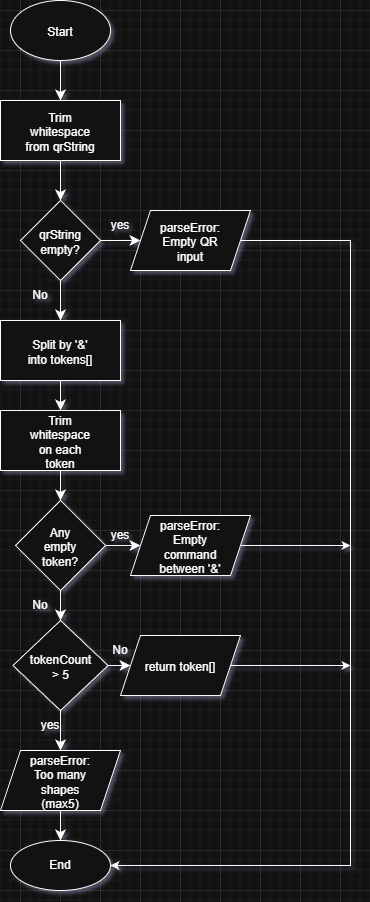

The diagram above was exported from draw.io. Its source (the exported page's mxGraphModel, read from the mxfile embedded in the PNG):
<mxGraphModel dx="2562" dy="1054" grid="1" gridSize="10" guides="1" tooltips="1" connect="1" arrows="1" fold="1" page="1" pageScale="1" pageWidth="827" pageHeight="1169" math="0" shadow="0">
  <root>
    <mxCell id="0" />
    <mxCell id="1" parent="0" />
    <mxCell id="nQM1O_ycFMekEfUgmZkE-1" edge="1" parent="1" source="nQM1O_ycFMekEfUgmZkE-2" style="edgeStyle=none;curved=1;rounded=0;orthogonalLoop=1;jettySize=auto;html=1;fontSize=12;startSize=8;endSize=8;" target="nQM1O_ycFMekEfUgmZkE-4" value="">
      <mxGeometry relative="1" as="geometry" />
    </mxCell>
    <mxCell id="nQM1O_ycFMekEfUgmZkE-2" parent="1" style="ellipse;whiteSpace=wrap;html=1;spacingTop=4;spacing=24;" value="Start" vertex="1">
      <mxGeometry height="60" width="100" x="190" y="70" as="geometry" />
    </mxCell>
    <mxCell id="nQM1O_ycFMekEfUgmZkE-3" edge="1" parent="1" source="nQM1O_ycFMekEfUgmZkE-4" style="edgeStyle=none;curved=1;rounded=0;orthogonalLoop=1;jettySize=auto;html=1;fontSize=12;startSize=8;endSize=8;" target="nQM1O_ycFMekEfUgmZkE-7" value="">
      <mxGeometry relative="1" as="geometry" />
    </mxCell>
    <mxCell id="nQM1O_ycFMekEfUgmZkE-4" parent="1" style="whiteSpace=wrap;html=1;spacingTop=4;spacing=24;" value="Trim whitespace from qrString" vertex="1">
      <mxGeometry height="60" width="120" x="180" y="170" as="geometry" />
    </mxCell>
    <mxCell id="nQM1O_ycFMekEfUgmZkE-5" edge="1" parent="1" source="nQM1O_ycFMekEfUgmZkE-7" style="edgeStyle=none;curved=1;rounded=0;orthogonalLoop=1;jettySize=auto;html=1;fontSize=12;startSize=8;endSize=8;" target="nQM1O_ycFMekEfUgmZkE-9" value="">
      <mxGeometry relative="1" as="geometry" />
    </mxCell>
    <mxCell id="nQM1O_ycFMekEfUgmZkE-6" edge="1" parent="1" source="nQM1O_ycFMekEfUgmZkE-7" style="edgeStyle=none;curved=1;rounded=0;orthogonalLoop=1;jettySize=auto;html=1;fontSize=12;startSize=8;endSize=8;" target="nQM1O_ycFMekEfUgmZkE-12" value="">
      <mxGeometry relative="1" as="geometry" />
    </mxCell>
    <mxCell id="nQM1O_ycFMekEfUgmZkE-7" parent="1" style="rhombus;whiteSpace=wrap;html=1;spacingTop=4;spacing=24;" value="qrString empty?" vertex="1">
      <mxGeometry height="80" width="80" x="200" y="270" as="geometry" />
    </mxCell>
    <mxCell id="nQM1O_ycFMekEfUgmZkE-33" edge="1" parent="1" source="nQM1O_ycFMekEfUgmZkE-9" style="edgeStyle=orthogonalEdgeStyle;rounded=0;orthogonalLoop=1;jettySize=auto;html=1;entryX=1;entryY=0.5;entryDx=0;entryDy=0;" target="nQM1O_ycFMekEfUgmZkE-14">
      <mxGeometry relative="1" as="geometry">
        <Array as="points">
          <mxPoint x="530" y="310" />
          <mxPoint x="530" y="935" />
        </Array>
        <mxPoint x="510" y="930" as="targetPoint" />
      </mxGeometry>
    </mxCell>
    <mxCell id="nQM1O_ycFMekEfUgmZkE-9" parent="1" style="shape=parallelogram;perimeter=parallelogramPerimeter;whiteSpace=wrap;html=1;fixedSize=1;spacingTop=4;spacing=24;" value="parseError: Empty QR input" vertex="1">
      <mxGeometry height="60" width="120" x="310" y="280" as="geometry" />
    </mxCell>
    <mxCell id="nQM1O_ycFMekEfUgmZkE-10" parent="1" style="text;html=1;whiteSpace=wrap;strokeColor=none;fillColor=none;align=center;verticalAlign=middle;rounded=0;" value="yes" vertex="1">
      <mxGeometry height="30" width="60" x="270" y="280" as="geometry" />
    </mxCell>
    <mxCell id="nQM1O_ycFMekEfUgmZkE-11" edge="1" parent="1" source="nQM1O_ycFMekEfUgmZkE-12" style="edgeStyle=none;curved=1;rounded=0;orthogonalLoop=1;jettySize=auto;html=1;fontSize=12;startSize=8;endSize=8;" target="nQM1O_ycFMekEfUgmZkE-16" value="">
      <mxGeometry relative="1" as="geometry" />
    </mxCell>
    <mxCell id="nQM1O_ycFMekEfUgmZkE-12" parent="1" style="whiteSpace=wrap;html=1;spacingTop=4;spacing=24;" value="Split by '&amp;amp;' into tokens[]" vertex="1">
      <mxGeometry height="60" width="120" x="180" y="390" as="geometry" />
    </mxCell>
    <mxCell id="nQM1O_ycFMekEfUgmZkE-13" parent="1" style="text;html=1;whiteSpace=wrap;strokeColor=none;fillColor=none;align=center;verticalAlign=middle;rounded=0;" value="No" vertex="1">
      <mxGeometry height="30" width="60" x="190" y="350" as="geometry" />
    </mxCell>
    <mxCell id="nQM1O_ycFMekEfUgmZkE-14" parent="1" style="ellipse;whiteSpace=wrap;html=1;" value="End" vertex="1">
      <mxGeometry height="50" width="100" x="190" y="910" as="geometry" />
    </mxCell>
    <mxCell id="nQM1O_ycFMekEfUgmZkE-15" edge="1" parent="1" source="nQM1O_ycFMekEfUgmZkE-16" style="edgeStyle=none;curved=1;rounded=0;orthogonalLoop=1;jettySize=auto;html=1;fontSize=12;startSize=8;endSize=8;" target="nQM1O_ycFMekEfUgmZkE-19" value="">
      <mxGeometry relative="1" as="geometry" />
    </mxCell>
    <mxCell id="nQM1O_ycFMekEfUgmZkE-16" parent="1" style="whiteSpace=wrap;html=1;spacingTop=4;spacing=24;" value="Trim whitespace on each token" vertex="1">
      <mxGeometry height="60" width="120" x="180" y="480" as="geometry" />
    </mxCell>
    <mxCell id="nQM1O_ycFMekEfUgmZkE-17" edge="1" parent="1" source="nQM1O_ycFMekEfUgmZkE-19" style="edgeStyle=none;curved=1;rounded=0;orthogonalLoop=1;jettySize=auto;html=1;fontSize=12;startSize=8;endSize=8;" target="nQM1O_ycFMekEfUgmZkE-20" value="">
      <mxGeometry relative="1" as="geometry" />
    </mxCell>
    <mxCell id="nQM1O_ycFMekEfUgmZkE-18" edge="1" parent="1" source="nQM1O_ycFMekEfUgmZkE-19" style="edgeStyle=none;curved=1;rounded=0;orthogonalLoop=1;jettySize=auto;html=1;fontSize=12;startSize=8;endSize=8;" target="nQM1O_ycFMekEfUgmZkE-23" value="">
      <mxGeometry relative="1" as="geometry" />
    </mxCell>
    <mxCell id="nQM1O_ycFMekEfUgmZkE-19" parent="1" style="rhombus;whiteSpace=wrap;html=1;spacingTop=4;spacing=24;" value="Any empty token?" vertex="1">
      <mxGeometry height="90" width="90" x="195" y="570" as="geometry" />
    </mxCell>
    <mxCell id="nQM1O_ycFMekEfUgmZkE-36" edge="1" parent="1" source="nQM1O_ycFMekEfUgmZkE-20" style="edgeStyle=orthogonalEdgeStyle;rounded=0;orthogonalLoop=1;jettySize=auto;html=1;">
      <mxGeometry relative="1" as="geometry">
        <mxPoint x="530" y="615" as="targetPoint" />
      </mxGeometry>
    </mxCell>
    <mxCell id="nQM1O_ycFMekEfUgmZkE-20" parent="1" style="shape=parallelogram;perimeter=parallelogramPerimeter;whiteSpace=wrap;html=1;fixedSize=1;spacingTop=4;spacing=24;" value="parseError: Empty command between '&amp;amp;'" vertex="1">
      <mxGeometry height="60" width="120" x="310" y="585" as="geometry" />
    </mxCell>
    <mxCell id="nQM1O_ycFMekEfUgmZkE-21" edge="1" parent="1" source="nQM1O_ycFMekEfUgmZkE-23" style="edgeStyle=none;curved=1;rounded=0;orthogonalLoop=1;jettySize=auto;html=1;fontSize=12;startSize=8;endSize=8;" target="nQM1O_ycFMekEfUgmZkE-25" value="">
      <mxGeometry relative="1" as="geometry" />
    </mxCell>
    <mxCell id="nQM1O_ycFMekEfUgmZkE-22" edge="1" parent="1" source="nQM1O_ycFMekEfUgmZkE-23" style="edgeStyle=none;curved=1;rounded=0;orthogonalLoop=1;jettySize=auto;html=1;fontSize=12;startSize=8;endSize=8;" target="nQM1O_ycFMekEfUgmZkE-27" value="">
      <mxGeometry relative="1" as="geometry" />
    </mxCell>
    <mxCell id="nQM1O_ycFMekEfUgmZkE-23" parent="1" style="rhombus;whiteSpace=wrap;html=1;spacingTop=4;spacing=24;" value="tokenCount &amp;gt; 5" vertex="1">
      <mxGeometry height="90" width="95" x="192.5" y="690" as="geometry" />
    </mxCell>
    <mxCell id="nQM1O_ycFMekEfUgmZkE-24" edge="1" parent="1" source="nQM1O_ycFMekEfUgmZkE-25" style="edgeStyle=none;curved=1;rounded=0;orthogonalLoop=1;jettySize=auto;html=1;exitX=0.5;exitY=1;exitDx=0;exitDy=0;fontSize=12;startSize=8;endSize=8;" target="nQM1O_ycFMekEfUgmZkE-14">
      <mxGeometry relative="1" as="geometry" />
    </mxCell>
    <mxCell id="nQM1O_ycFMekEfUgmZkE-25" parent="1" style="shape=parallelogram;perimeter=parallelogramPerimeter;whiteSpace=wrap;html=1;fixedSize=1;spacingTop=4;spacing=24;" value="parseError: Too many shapes (max5)" vertex="1">
      <mxGeometry height="60" width="120" x="180" y="820" as="geometry" />
    </mxCell>
    <mxCell id="nQM1O_ycFMekEfUgmZkE-37" edge="1" parent="1" source="nQM1O_ycFMekEfUgmZkE-27" style="edgeStyle=orthogonalEdgeStyle;rounded=0;orthogonalLoop=1;jettySize=auto;html=1;">
      <mxGeometry relative="1" as="geometry">
        <mxPoint x="530" y="735" as="targetPoint" />
      </mxGeometry>
    </mxCell>
    <mxCell id="nQM1O_ycFMekEfUgmZkE-27" parent="1" style="shape=parallelogram;perimeter=parallelogramPerimeter;whiteSpace=wrap;html=1;fixedSize=1;spacingTop=4;spacing=24;" value="return token[]" vertex="1">
      <mxGeometry height="60" width="120" x="300" y="705" as="geometry" />
    </mxCell>
    <mxCell id="nQM1O_ycFMekEfUgmZkE-29" parent="1" style="text;html=1;whiteSpace=wrap;strokeColor=none;fillColor=none;align=center;verticalAlign=middle;rounded=0;" value="yes" vertex="1">
      <mxGeometry height="30" width="60" x="270" y="590" as="geometry" />
    </mxCell>
    <mxCell id="nQM1O_ycFMekEfUgmZkE-30" parent="1" style="text;html=1;whiteSpace=wrap;strokeColor=none;fillColor=none;align=center;verticalAlign=middle;rounded=0;" value="yes" vertex="1">
      <mxGeometry height="30" width="60" x="200" y="780" as="geometry" />
    </mxCell>
    <mxCell id="nQM1O_ycFMekEfUgmZkE-31" parent="1" style="text;html=1;whiteSpace=wrap;strokeColor=none;fillColor=none;align=center;verticalAlign=middle;rounded=0;" value="No" vertex="1">
      <mxGeometry height="30" width="60" x="270" y="705" as="geometry" />
    </mxCell>
    <mxCell id="nQM1O_ycFMekEfUgmZkE-32" parent="1" style="text;html=1;whiteSpace=wrap;strokeColor=none;fillColor=none;align=center;verticalAlign=middle;rounded=0;" value="No" vertex="1">
      <mxGeometry height="30" width="60" x="190" y="660" as="geometry" />
    </mxCell>
  </root>
</mxGraphModel>